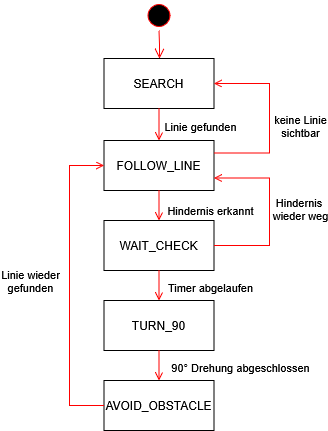

The diagram above was exported from draw.io. Its source (the exported page's mxGraphModel, read from the mxfile embedded in the PNG):
<mxGraphModel dx="1114" dy="667" grid="1" gridSize="10" guides="1" tooltips="1" connect="1" arrows="1" fold="1" page="1" pageScale="1" pageWidth="1169" pageHeight="826" background="none" math="0" shadow="0">
  <root>
    <mxCell id="0" />
    <mxCell id="1" parent="0" />
    <mxCell id="5" value="" style="ellipse;shape=startState;fillColor=#000000;strokeColor=#ff0000;" parent="1" vertex="1">
      <mxGeometry x="264.5" y="180" width="30" height="30" as="geometry" />
    </mxCell>
    <mxCell id="6" value="" style="edgeStyle=elbowEdgeStyle;elbow=horizontal;verticalAlign=bottom;endArrow=open;endSize=8;strokeColor=#FF0000;endFill=1;rounded=0" parent="1" source="5" target="7" edge="1">
      <mxGeometry x="264.5" y="168" as="geometry">
        <mxPoint x="279.5" y="238" as="targetPoint" />
      </mxGeometry>
    </mxCell>
    <mxCell id="7" value="SEARCH" style="" parent="1" vertex="1">
      <mxGeometry x="224.5" y="238" width="110" height="50" as="geometry" />
    </mxCell>
    <mxCell id="8" value="FOLLOW_LINE" style="" parent="1" vertex="1">
      <mxGeometry x="224.5" y="320" width="110" height="50" as="geometry" />
    </mxCell>
    <mxCell id="9" value="" style="endArrow=open;strokeColor=#FF0000;endFill=1;rounded=0" parent="1" source="7" target="8" edge="1">
      <mxGeometry relative="1" as="geometry" />
    </mxCell>
    <mxCell id="Iq2743KcAYFmdzee-f-9-43" value="Linie gefunden" style="edgeLabel;html=1;align=center;verticalAlign=middle;resizable=0;points=[];" parent="9" vertex="1" connectable="0">
      <mxGeometry x="0.0625" relative="1" as="geometry">
        <mxPoint x="41" as="offset" />
      </mxGeometry>
    </mxCell>
    <mxCell id="10" value="WAIT_CHECK" style="" parent="1" vertex="1">
      <mxGeometry x="224.5" y="400" width="110" height="50" as="geometry" />
    </mxCell>
    <mxCell id="11" value="" style="endArrow=open;strokeColor=#FF0000;endFill=1;rounded=0" parent="1" source="8" target="10" edge="1">
      <mxGeometry relative="1" as="geometry" />
    </mxCell>
    <mxCell id="Iq2743KcAYFmdzee-f-9-44" value="Hindernis erkannt" style="edgeLabel;html=1;align=center;verticalAlign=middle;resizable=0;points=[];" parent="11" vertex="1" connectable="0">
      <mxGeometry x="0.2667" y="-1" relative="1" as="geometry">
        <mxPoint x="52" as="offset" />
      </mxGeometry>
    </mxCell>
    <mxCell id="12" value="" style="edgeStyle=elbowEdgeStyle;elbow=vertical;strokeColor=#FF0000;endArrow=open;endFill=1;rounded=0;entryX=1;entryY=0.75;entryDx=0;entryDy=0;exitX=1;exitY=0.5;exitDx=0;exitDy=0;" parent="1" source="10" target="8" edge="1">
      <mxGeometry width="100" height="100" relative="1" as="geometry">
        <mxPoint x="480" y="440" as="sourcePoint" />
        <mxPoint x="480" y="360" as="targetPoint" />
        <Array as="points">
          <mxPoint x="390" y="390" />
        </Array>
      </mxGeometry>
    </mxCell>
    <mxCell id="Iq2743KcAYFmdzee-f-9-45" value="&lt;div&gt;Hindernis&amp;nbsp;&lt;/div&gt;&lt;div&gt;wieder weg&lt;/div&gt;" style="edgeLabel;html=1;align=center;verticalAlign=middle;resizable=0;points=[];" parent="12" vertex="1" connectable="0">
      <mxGeometry x="-0.1714" y="-1" relative="1" as="geometry">
        <mxPoint x="29" y="-18" as="offset" />
      </mxGeometry>
    </mxCell>
    <mxCell id="Iq2743KcAYFmdzee-f-9-41" value="TURN_90" style="" parent="1" vertex="1">
      <mxGeometry x="224.5" y="480" width="110" height="50" as="geometry" />
    </mxCell>
    <mxCell id="Iq2743KcAYFmdzee-f-9-42" value="AVOID_OBSTACLE" style="" parent="1" vertex="1">
      <mxGeometry x="224.5" y="560" width="110" height="50" as="geometry" />
    </mxCell>
    <mxCell id="Iq2743KcAYFmdzee-f-9-47" value="" style="endArrow=open;strokeColor=#FF0000;endFill=1;rounded=0;exitX=0.5;exitY=1;exitDx=0;exitDy=0;entryX=0.5;entryY=0;entryDx=0;entryDy=0;" parent="1" source="Iq2743KcAYFmdzee-f-9-41" target="Iq2743KcAYFmdzee-f-9-42" edge="1">
      <mxGeometry relative="1" as="geometry">
        <mxPoint x="400" y="528" as="sourcePoint" />
        <mxPoint x="400" y="560" as="targetPoint" />
      </mxGeometry>
    </mxCell>
    <mxCell id="Iq2743KcAYFmdzee-f-9-48" value="90° Drehung abgeschlossen" style="edgeLabel;html=1;align=center;verticalAlign=middle;resizable=0;points=[];" parent="Iq2743KcAYFmdzee-f-9-47" vertex="1" connectable="0">
      <mxGeometry x="0.0625" relative="1" as="geometry">
        <mxPoint x="81" as="offset" />
      </mxGeometry>
    </mxCell>
    <mxCell id="Iq2743KcAYFmdzee-f-9-49" value="" style="endArrow=open;strokeColor=#FF0000;endFill=1;rounded=0;exitX=0.5;exitY=1;exitDx=0;exitDy=0;entryX=0.5;entryY=0;entryDx=0;entryDy=0;" parent="1" source="10" target="Iq2743KcAYFmdzee-f-9-41" edge="1">
      <mxGeometry relative="1" as="geometry">
        <mxPoint x="410" y="480" as="sourcePoint" />
        <mxPoint x="410" y="512" as="targetPoint" />
      </mxGeometry>
    </mxCell>
    <mxCell id="Iq2743KcAYFmdzee-f-9-50" value="Timer abgelaufen" style="edgeLabel;html=1;align=center;verticalAlign=middle;resizable=0;points=[];" parent="Iq2743KcAYFmdzee-f-9-49" vertex="1" connectable="0">
      <mxGeometry x="0.0625" relative="1" as="geometry">
        <mxPoint x="51" as="offset" />
      </mxGeometry>
    </mxCell>
    <mxCell id="Iq2743KcAYFmdzee-f-9-55" value="" style="edgeStyle=elbowEdgeStyle;elbow=vertical;strokeColor=#FF0000;endArrow=open;endFill=1;rounded=0;entryX=1;entryY=0.5;entryDx=0;entryDy=0;exitX=1;exitY=0.25;exitDx=0;exitDy=0;" parent="1" source="8" target="7" edge="1">
      <mxGeometry width="100" height="100" relative="1" as="geometry">
        <mxPoint x="430" y="340" as="sourcePoint" />
        <mxPoint x="430" y="260" as="targetPoint" />
        <Array as="points">
          <mxPoint x="390" y="300" />
        </Array>
      </mxGeometry>
    </mxCell>
    <mxCell id="Iq2743KcAYFmdzee-f-9-56" value="&lt;div&gt;keine Linie&lt;/div&gt;&lt;div&gt;sichtbar&lt;/div&gt;" style="edgeLabel;html=1;align=center;verticalAlign=middle;resizable=0;points=[];" parent="Iq2743KcAYFmdzee-f-9-55" vertex="1" connectable="0">
      <mxGeometry x="-0.1714" y="-1" relative="1" as="geometry">
        <mxPoint x="29" y="-8" as="offset" />
      </mxGeometry>
    </mxCell>
    <mxCell id="Iq2743KcAYFmdzee-f-9-57" value="" style="edgeStyle=elbowEdgeStyle;elbow=vertical;strokeColor=#FF0000;endArrow=open;endFill=1;rounded=0;exitX=0;exitY=0.5;exitDx=0;exitDy=0;entryX=0;entryY=0.5;entryDx=0;entryDy=0;" parent="1" source="Iq2743KcAYFmdzee-f-9-42" target="8" edge="1">
      <mxGeometry width="100" height="100" relative="1" as="geometry">
        <mxPoint x="90" y="577" as="sourcePoint" />
        <mxPoint x="130" y="350" as="targetPoint" />
        <Array as="points">
          <mxPoint x="190" y="460" />
        </Array>
      </mxGeometry>
    </mxCell>
    <mxCell id="Iq2743KcAYFmdzee-f-9-58" value="&lt;div&gt;Linie wieder&lt;/div&gt;&lt;div&gt;gefunden&lt;/div&gt;" style="edgeLabel;html=1;align=center;verticalAlign=middle;resizable=0;points=[];" parent="Iq2743KcAYFmdzee-f-9-57" vertex="1" connectable="0">
      <mxGeometry x="-0.1714" y="-1" relative="1" as="geometry">
        <mxPoint x="-41" y="-31" as="offset" />
      </mxGeometry>
    </mxCell>
  </root>
</mxGraphModel>